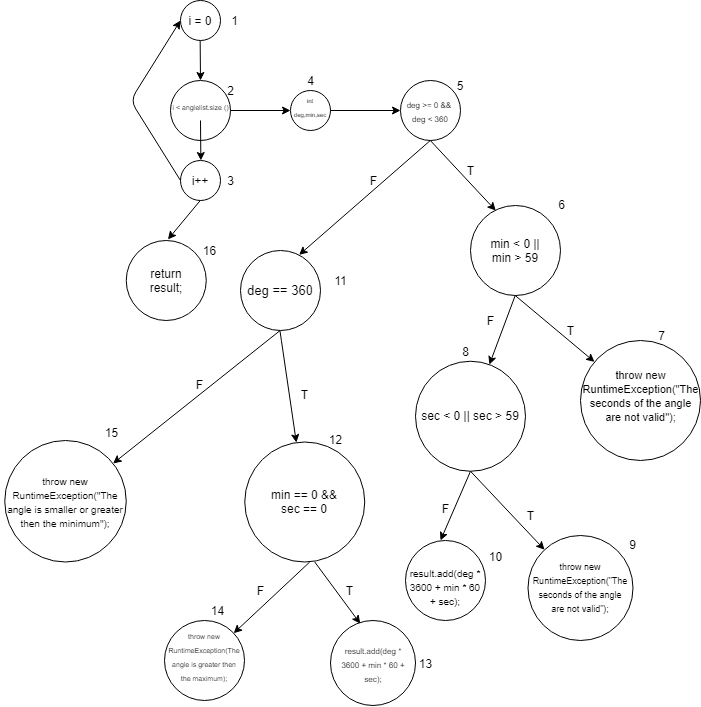

The diagram above was exported from draw.io. Its source (the exported page's mxGraphModel, read from the mxfile embedded in the PNG):
<mxGraphModel dx="981" dy="548" grid="1" gridSize="10" guides="1" tooltips="1" connect="1" arrows="1" fold="1" page="1" pageScale="1" pageWidth="827" pageHeight="1169" math="0" shadow="0">
  <root>
    <mxCell id="0" />
    <mxCell id="1" parent="0" />
    <mxCell id="IvsjY9yBTVIbyTIs3-FD-3" value="" style="ellipse;whiteSpace=wrap;html=1;aspect=fixed;" vertex="1" parent="1">
      <mxGeometry x="350" y="60" width="40" height="40" as="geometry" />
    </mxCell>
    <mxCell id="IvsjY9yBTVIbyTIs3-FD-4" value="" style="endArrow=classic;html=1;" edge="1" parent="1">
      <mxGeometry width="50" height="50" relative="1" as="geometry">
        <mxPoint x="369.66" y="100" as="sourcePoint" />
        <mxPoint x="370" y="140" as="targetPoint" />
        <Array as="points">
          <mxPoint x="369.66" y="100" />
        </Array>
      </mxGeometry>
    </mxCell>
    <mxCell id="IvsjY9yBTVIbyTIs3-FD-5" value="" style="ellipse;whiteSpace=wrap;html=1;aspect=fixed;" vertex="1" parent="1">
      <mxGeometry x="340" y="140" width="60" height="60" as="geometry" />
    </mxCell>
    <mxCell id="IvsjY9yBTVIbyTIs3-FD-6" value="" style="ellipse;whiteSpace=wrap;html=1;aspect=fixed;" vertex="1" parent="1">
      <mxGeometry x="350" y="220" width="40" height="40" as="geometry" />
    </mxCell>
    <mxCell id="IvsjY9yBTVIbyTIs3-FD-8" value="" style="endArrow=classic;html=1;" edge="1" parent="1">
      <mxGeometry width="50" height="50" relative="1" as="geometry">
        <mxPoint x="370" y="180" as="sourcePoint" />
        <mxPoint x="370.3399999999999" y="220" as="targetPoint" />
        <Array as="points">
          <mxPoint x="369.99999999999994" y="180" />
        </Array>
      </mxGeometry>
    </mxCell>
    <mxCell id="IvsjY9yBTVIbyTIs3-FD-9" value="" style="ellipse;whiteSpace=wrap;html=1;aspect=fixed;" vertex="1" parent="1">
      <mxGeometry x="295.75" y="300" width="80" height="80" as="geometry" />
    </mxCell>
    <mxCell id="IvsjY9yBTVIbyTIs3-FD-10" value="" style="endArrow=classic;html=1;entryX=0.521;entryY=-0.013;entryDx=0;entryDy=0;entryPerimeter=0;" edge="1" parent="1" target="IvsjY9yBTVIbyTIs3-FD-9">
      <mxGeometry width="50" height="50" relative="1" as="geometry">
        <mxPoint x="369.76" y="260" as="sourcePoint" />
        <mxPoint x="370.0999999999999" y="300" as="targetPoint" />
        <Array as="points">
          <mxPoint x="369.75999999999993" y="260" />
        </Array>
      </mxGeometry>
    </mxCell>
    <mxCell id="IvsjY9yBTVIbyTIs3-FD-11" value="i = 0" style="text;html=1;strokeColor=none;fillColor=none;align=center;verticalAlign=middle;whiteSpace=wrap;rounded=0;" vertex="1" parent="1">
      <mxGeometry x="350" y="70" width="40" height="20" as="geometry" />
    </mxCell>
    <mxCell id="IvsjY9yBTVIbyTIs3-FD-14" value="" style="endArrow=classic;html=1;entryX=0;entryY=0.5;entryDx=0;entryDy=0;" edge="1" parent="1" target="IvsjY9yBTVIbyTIs3-FD-11">
      <mxGeometry width="50" height="50" relative="1" as="geometry">
        <mxPoint x="350" y="240" as="sourcePoint" />
        <mxPoint x="300" y="170" as="targetPoint" />
        <Array as="points">
          <mxPoint x="300" y="160" />
        </Array>
      </mxGeometry>
    </mxCell>
    <mxCell id="IvsjY9yBTVIbyTIs3-FD-15" value="&lt;font style=&quot;font-size: 7px&quot;&gt;i &amp;lt; anglelist.size ()&lt;/font&gt;" style="text;html=1;strokeColor=none;fillColor=none;align=center;verticalAlign=middle;whiteSpace=wrap;rounded=0;" vertex="1" parent="1">
      <mxGeometry x="338.5" y="160" width="63" height="10" as="geometry" />
    </mxCell>
    <mxCell id="IvsjY9yBTVIbyTIs3-FD-16" value="i++" style="text;html=1;strokeColor=none;fillColor=none;align=center;verticalAlign=middle;whiteSpace=wrap;rounded=0;" vertex="1" parent="1">
      <mxGeometry x="350" y="230" width="40" height="20" as="geometry" />
    </mxCell>
    <mxCell id="IvsjY9yBTVIbyTIs3-FD-18" value="1" style="text;html=1;align=center;verticalAlign=middle;resizable=0;points=[];autosize=1;" vertex="1" parent="1">
      <mxGeometry x="394" y="70" width="20" height="20" as="geometry" />
    </mxCell>
    <mxCell id="IvsjY9yBTVIbyTIs3-FD-19" value="2" style="text;html=1;align=center;verticalAlign=middle;resizable=0;points=[];autosize=1;" vertex="1" parent="1">
      <mxGeometry x="390" y="140" width="20" height="20" as="geometry" />
    </mxCell>
    <mxCell id="IvsjY9yBTVIbyTIs3-FD-20" value="3" style="text;html=1;align=center;verticalAlign=middle;resizable=0;points=[];autosize=1;" vertex="1" parent="1">
      <mxGeometry x="390" y="230" width="20" height="20" as="geometry" />
    </mxCell>
    <mxCell id="IvsjY9yBTVIbyTIs3-FD-21" value="4" style="text;html=1;align=center;verticalAlign=middle;resizable=0;points=[];autosize=1;" vertex="1" parent="1">
      <mxGeometry x="470" y="130" width="20" height="20" as="geometry" />
    </mxCell>
    <mxCell id="IvsjY9yBTVIbyTIs3-FD-22" value="" style="endArrow=classic;html=1;" edge="1" parent="1" target="IvsjY9yBTVIbyTIs3-FD-23">
      <mxGeometry width="50" height="50" relative="1" as="geometry">
        <mxPoint x="400" y="170" as="sourcePoint" />
        <mxPoint x="450" y="170" as="targetPoint" />
        <Array as="points">
          <mxPoint x="399.99999999999994" y="170" />
        </Array>
      </mxGeometry>
    </mxCell>
    <mxCell id="IvsjY9yBTVIbyTIs3-FD-23" value="" style="ellipse;whiteSpace=wrap;html=1;aspect=fixed;" vertex="1" parent="1">
      <mxGeometry x="460" y="150" width="40" height="40" as="geometry" />
    </mxCell>
    <mxCell id="IvsjY9yBTVIbyTIs3-FD-24" value="&lt;font style=&quot;font-size: 6px&quot;&gt;int deg,min,sec&lt;/font&gt;" style="text;html=1;strokeColor=none;fillColor=none;align=center;verticalAlign=middle;whiteSpace=wrap;rounded=0;" vertex="1" parent="1">
      <mxGeometry x="460" y="155" width="40" height="20" as="geometry" />
    </mxCell>
    <mxCell id="IvsjY9yBTVIbyTIs3-FD-25" value="" style="endArrow=classic;html=1;" edge="1" parent="1" target="IvsjY9yBTVIbyTIs3-FD-26">
      <mxGeometry width="50" height="50" relative="1" as="geometry">
        <mxPoint x="500" y="170" as="sourcePoint" />
        <mxPoint x="570" y="170" as="targetPoint" />
        <Array as="points">
          <mxPoint x="499.99999999999994" y="170" />
        </Array>
      </mxGeometry>
    </mxCell>
    <mxCell id="IvsjY9yBTVIbyTIs3-FD-26" value="" style="ellipse;whiteSpace=wrap;html=1;aspect=fixed;" vertex="1" parent="1">
      <mxGeometry x="570" y="140" width="60" height="60" as="geometry" />
    </mxCell>
    <mxCell id="IvsjY9yBTVIbyTIs3-FD-32" value="&lt;font style=&quot;font-size: 8px&quot;&gt;deg &amp;gt;= 0 &amp;amp;&amp;amp; &lt;br&gt;deg &amp;lt; 360&lt;/font&gt;" style="text;html=1;strokeColor=none;fillColor=none;align=center;verticalAlign=middle;whiteSpace=wrap;rounded=0;" vertex="1" parent="1">
      <mxGeometry x="575" y="160" width="50" height="20" as="geometry" />
    </mxCell>
    <mxCell id="IvsjY9yBTVIbyTIs3-FD-33" value="5" style="text;html=1;strokeColor=none;fillColor=none;align=center;verticalAlign=middle;whiteSpace=wrap;rounded=0;" vertex="1" parent="1">
      <mxGeometry x="610" y="135" width="40" height="20" as="geometry" />
    </mxCell>
    <mxCell id="IvsjY9yBTVIbyTIs3-FD-59" value="" style="endArrow=classic;html=1;entryX=0.733;entryY=0.055;entryDx=0;entryDy=0;entryPerimeter=0;" edge="1" parent="1" target="IvsjY9yBTVIbyTIs3-FD-61">
      <mxGeometry width="50" height="50" relative="1" as="geometry">
        <mxPoint x="599.8" y="200" as="sourcePoint" />
        <mxPoint x="540" y="270" as="targetPoint" />
        <Array as="points">
          <mxPoint x="599.8" y="200" />
        </Array>
      </mxGeometry>
    </mxCell>
    <mxCell id="IvsjY9yBTVIbyTIs3-FD-60" value="" style="endArrow=classic;html=1;entryX=0.281;entryY=0.057;entryDx=0;entryDy=0;entryPerimeter=0;" edge="1" parent="1" target="IvsjY9yBTVIbyTIs3-FD-78">
      <mxGeometry width="50" height="50" relative="1" as="geometry">
        <mxPoint x="599.8" y="200" as="sourcePoint" />
        <mxPoint x="660" y="270" as="targetPoint" />
        <Array as="points">
          <mxPoint x="599.8" y="200" />
        </Array>
      </mxGeometry>
    </mxCell>
    <mxCell id="IvsjY9yBTVIbyTIs3-FD-61" value="" style="ellipse;whiteSpace=wrap;html=1;aspect=fixed;" vertex="1" parent="1">
      <mxGeometry x="410" y="310" width="80" height="80" as="geometry" />
    </mxCell>
    <mxCell id="IvsjY9yBTVIbyTIs3-FD-63" value="&lt;font style=&quot;font-size: 13px&quot;&gt;deg == 360&lt;/font&gt;" style="text;html=1;strokeColor=none;fillColor=none;align=center;verticalAlign=middle;whiteSpace=wrap;rounded=0;" vertex="1" parent="1">
      <mxGeometry x="415" y="340" width="70" height="20" as="geometry" />
    </mxCell>
    <mxCell id="IvsjY9yBTVIbyTIs3-FD-64" value="" style="endArrow=classic;html=1;" edge="1" parent="1" target="IvsjY9yBTVIbyTIs3-FD-65">
      <mxGeometry width="50" height="50" relative="1" as="geometry">
        <mxPoint x="449.6" y="390" as="sourcePoint" />
        <mxPoint x="400" y="440" as="targetPoint" />
        <Array as="points">
          <mxPoint x="449.6" y="390" />
        </Array>
      </mxGeometry>
    </mxCell>
    <mxCell id="IvsjY9yBTVIbyTIs3-FD-65" value="" style="ellipse;whiteSpace=wrap;html=1;aspect=fixed;" vertex="1" parent="1">
      <mxGeometry x="174.25" y="500" width="121.5" height="121.5" as="geometry" />
    </mxCell>
    <mxCell id="IvsjY9yBTVIbyTIs3-FD-67" value="&lt;font style=&quot;font-size: 10px&quot;&gt;throw new RuntimeException(&quot;The angle is smaller or greater then the minimum&quot;);&lt;/font&gt;" style="text;html=1;strokeColor=none;fillColor=none;align=center;verticalAlign=middle;whiteSpace=wrap;rounded=0;" vertex="1" parent="1">
      <mxGeometry x="170" y="530.75" width="130" height="60" as="geometry" />
    </mxCell>
    <mxCell id="IvsjY9yBTVIbyTIs3-FD-70" value="" style="ellipse;whiteSpace=wrap;html=1;aspect=fixed;" vertex="1" parent="1">
      <mxGeometry x="414.25" y="501.5" width="120" height="120" as="geometry" />
    </mxCell>
    <mxCell id="IvsjY9yBTVIbyTIs3-FD-71" value="&lt;font style=&quot;font-size: 12px&quot;&gt;min == 0 &amp;amp;&amp;amp; sec == 0&lt;/font&gt;" style="text;html=1;strokeColor=none;fillColor=none;align=center;verticalAlign=middle;whiteSpace=wrap;rounded=0;" vertex="1" parent="1">
      <mxGeometry x="439.25" y="543.25" width="70" height="35" as="geometry" />
    </mxCell>
    <mxCell id="IvsjY9yBTVIbyTIs3-FD-72" value="" style="endArrow=classic;html=1;" edge="1" parent="1" target="IvsjY9yBTVIbyTIs3-FD-74">
      <mxGeometry width="50" height="50" relative="1" as="geometry">
        <mxPoint x="479.25" y="621.5" as="sourcePoint" />
        <mxPoint x="392.5342712474619" y="681.7157287525381" as="targetPoint" />
        <Array as="points">
          <mxPoint x="479.25" y="621.5" />
        </Array>
      </mxGeometry>
    </mxCell>
    <mxCell id="IvsjY9yBTVIbyTIs3-FD-73" value="" style="endArrow=classic;html=1;entryX=0.35;entryY=0.037;entryDx=0;entryDy=0;entryPerimeter=0;" edge="1" parent="1" target="IvsjY9yBTVIbyTIs3-FD-75">
      <mxGeometry width="50" height="50" relative="1" as="geometry">
        <mxPoint x="484.25" y="621.5" as="sourcePoint" />
        <mxPoint x="531.2499999999989" y="683.4999999999984" as="targetPoint" />
        <Array as="points">
          <mxPoint x="484.25" y="621.5" />
        </Array>
      </mxGeometry>
    </mxCell>
    <mxCell id="IvsjY9yBTVIbyTIs3-FD-74" value="" style="ellipse;whiteSpace=wrap;html=1;aspect=fixed;" vertex="1" parent="1">
      <mxGeometry x="334" y="680" width="80" height="80" as="geometry" />
    </mxCell>
    <mxCell id="IvsjY9yBTVIbyTIs3-FD-75" value="" style="ellipse;whiteSpace=wrap;html=1;aspect=fixed;" vertex="1" parent="1">
      <mxGeometry x="500" y="680" width="85" height="85" as="geometry" />
    </mxCell>
    <mxCell id="IvsjY9yBTVIbyTIs3-FD-76" value="&lt;font style=&quot;font-size: 8px&quot;&gt;result.add(deg * 3600 + min * 60 + sec);&lt;/font&gt;" style="text;html=1;strokeColor=none;fillColor=none;align=center;verticalAlign=middle;whiteSpace=wrap;rounded=0;" vertex="1" parent="1">
      <mxGeometry x="507.5" y="686.25" width="70" height="72.5" as="geometry" />
    </mxCell>
    <mxCell id="IvsjY9yBTVIbyTIs3-FD-77" value="&lt;font style=&quot;font-size: 7px&quot;&gt;throw new RuntimeException(The angle is greater then the maximum);&lt;/font&gt;" style="text;html=1;strokeColor=none;fillColor=none;align=center;verticalAlign=middle;whiteSpace=wrap;rounded=0;" vertex="1" parent="1">
      <mxGeometry x="339" y="670" width="70" height="90" as="geometry" />
    </mxCell>
    <mxCell id="IvsjY9yBTVIbyTIs3-FD-78" value="" style="ellipse;whiteSpace=wrap;html=1;aspect=fixed;" vertex="1" parent="1">
      <mxGeometry x="640" y="265" width="90" height="90" as="geometry" />
    </mxCell>
    <mxCell id="IvsjY9yBTVIbyTIs3-FD-79" value="min &amp;lt; 0 || min &amp;gt; 59" style="text;html=1;strokeColor=none;fillColor=none;align=center;verticalAlign=middle;whiteSpace=wrap;rounded=0;" vertex="1" parent="1">
      <mxGeometry x="650" y="300" width="70" height="20" as="geometry" />
    </mxCell>
    <mxCell id="IvsjY9yBTVIbyTIs3-FD-80" value="" style="endArrow=classic;html=1;" edge="1" parent="1" target="IvsjY9yBTVIbyTIs3-FD-85">
      <mxGeometry width="50" height="50" relative="1" as="geometry">
        <mxPoint x="684.71" y="355" as="sourcePoint" />
        <mxPoint x="760" y="410" as="targetPoint" />
        <Array as="points">
          <mxPoint x="684.71" y="355" />
        </Array>
      </mxGeometry>
    </mxCell>
    <mxCell id="IvsjY9yBTVIbyTIs3-FD-82" value="" style="endArrow=classic;html=1;" edge="1" parent="1" target="IvsjY9yBTVIbyTIs3-FD-70">
      <mxGeometry width="50" height="50" relative="1" as="geometry">
        <mxPoint x="449.43" y="390" as="sourcePoint" />
        <mxPoint x="449.7699999999999" y="430" as="targetPoint" />
        <Array as="points">
          <mxPoint x="449.42999999999995" y="390" />
        </Array>
      </mxGeometry>
    </mxCell>
    <mxCell id="IvsjY9yBTVIbyTIs3-FD-84" value="" style="endArrow=classic;html=1;" edge="1" parent="1" target="IvsjY9yBTVIbyTIs3-FD-87">
      <mxGeometry width="50" height="50" relative="1" as="geometry">
        <mxPoint x="684.71" y="355" as="sourcePoint" />
        <mxPoint x="640" y="425" as="targetPoint" />
        <Array as="points">
          <mxPoint x="684.71" y="355" />
        </Array>
      </mxGeometry>
    </mxCell>
    <mxCell id="IvsjY9yBTVIbyTIs3-FD-85" value="" style="ellipse;whiteSpace=wrap;html=1;aspect=fixed;" vertex="1" parent="1">
      <mxGeometry x="750" y="400" width="120" height="120" as="geometry" />
    </mxCell>
    <mxCell id="IvsjY9yBTVIbyTIs3-FD-86" value="&lt;font style=&quot;font-size: 11px&quot;&gt;throw new RuntimeException(&quot;The seconds of the angle are not valid&quot;);&lt;/font&gt;" style="text;html=1;strokeColor=none;fillColor=none;align=center;verticalAlign=middle;whiteSpace=wrap;rounded=0;" vertex="1" parent="1">
      <mxGeometry x="767.5" y="430" width="85" height="50" as="geometry" />
    </mxCell>
    <mxCell id="IvsjY9yBTVIbyTIs3-FD-87" value="" style="ellipse;whiteSpace=wrap;html=1;aspect=fixed;" vertex="1" parent="1">
      <mxGeometry x="585" y="420.75" width="110" height="110" as="geometry" />
    </mxCell>
    <mxCell id="IvsjY9yBTVIbyTIs3-FD-91" value="return result;" style="text;html=1;strokeColor=none;fillColor=none;align=center;verticalAlign=middle;whiteSpace=wrap;rounded=0;" vertex="1" parent="1">
      <mxGeometry x="310.75" y="325" width="50" height="30" as="geometry" />
    </mxCell>
    <mxCell id="IvsjY9yBTVIbyTIs3-FD-92" value="6" style="text;html=1;align=center;verticalAlign=middle;resizable=0;points=[];autosize=1;" vertex="1" parent="1">
      <mxGeometry x="721" y="254" width="20" height="20" as="geometry" />
    </mxCell>
    <mxCell id="IvsjY9yBTVIbyTIs3-FD-93" value="7" style="text;html=1;align=center;verticalAlign=middle;resizable=0;points=[];autosize=1;" vertex="1" parent="1">
      <mxGeometry x="821" y="385" width="20" height="20" as="geometry" />
    </mxCell>
    <mxCell id="IvsjY9yBTVIbyTIs3-FD-94" value="8" style="text;html=1;align=center;verticalAlign=middle;resizable=0;points=[];autosize=1;" vertex="1" parent="1">
      <mxGeometry x="625" y="400.75" width="20" height="20" as="geometry" />
    </mxCell>
    <mxCell id="IvsjY9yBTVIbyTIs3-FD-95" value="11" style="text;html=1;align=center;verticalAlign=middle;resizable=0;points=[];autosize=1;" vertex="1" parent="1">
      <mxGeometry x="495" y="330" width="30" height="20" as="geometry" />
    </mxCell>
    <mxCell id="IvsjY9yBTVIbyTIs3-FD-96" value="12" style="text;html=1;align=center;verticalAlign=middle;resizable=0;points=[];autosize=1;" vertex="1" parent="1">
      <mxGeometry x="490" y="489" width="30" height="20" as="geometry" />
    </mxCell>
    <mxCell id="IvsjY9yBTVIbyTIs3-FD-98" value="16" style="text;html=1;align=center;verticalAlign=middle;resizable=0;points=[];autosize=1;" vertex="1" parent="1">
      <mxGeometry x="364" y="300" width="30" height="20" as="geometry" />
    </mxCell>
    <mxCell id="IvsjY9yBTVIbyTIs3-FD-99" value="13" style="text;html=1;align=center;verticalAlign=middle;resizable=0;points=[];autosize=1;" vertex="1" parent="1">
      <mxGeometry x="580" y="712.5" width="30" height="20" as="geometry" />
    </mxCell>
    <mxCell id="IvsjY9yBTVIbyTIs3-FD-100" value="14" style="text;html=1;align=center;verticalAlign=middle;resizable=0;points=[];autosize=1;" vertex="1" parent="1">
      <mxGeometry x="371.5" y="660" width="30" height="20" as="geometry" />
    </mxCell>
    <mxCell id="IvsjY9yBTVIbyTIs3-FD-101" value="15" style="text;html=1;align=center;verticalAlign=middle;resizable=0;points=[];autosize=1;" vertex="1" parent="1">
      <mxGeometry x="265.75" y="481.5" width="30" height="20" as="geometry" />
    </mxCell>
    <mxCell id="IvsjY9yBTVIbyTIs3-FD-104" value="T" style="text;html=1;align=center;verticalAlign=middle;resizable=0;points=[];autosize=1;" vertex="1" parent="1">
      <mxGeometry x="630" y="220" width="20" height="20" as="geometry" />
    </mxCell>
    <mxCell id="IvsjY9yBTVIbyTIs3-FD-105" value="F" style="text;html=1;align=center;verticalAlign=middle;resizable=0;points=[];autosize=1;" vertex="1" parent="1">
      <mxGeometry x="532.5" y="230" width="20" height="20" as="geometry" />
    </mxCell>
    <mxCell id="IvsjY9yBTVIbyTIs3-FD-106" value="T" style="text;html=1;align=center;verticalAlign=middle;resizable=0;points=[];autosize=1;" vertex="1" parent="1">
      <mxGeometry x="464.25" y="443.63" width="20" height="20" as="geometry" />
    </mxCell>
    <mxCell id="IvsjY9yBTVIbyTIs3-FD-107" value="F" style="text;html=1;align=center;verticalAlign=middle;resizable=0;points=[];autosize=1;" vertex="1" parent="1">
      <mxGeometry x="359" y="434" width="20" height="20" as="geometry" />
    </mxCell>
    <mxCell id="IvsjY9yBTVIbyTIs3-FD-108" value="T" style="text;html=1;align=center;verticalAlign=middle;resizable=0;points=[];autosize=1;" vertex="1" parent="1">
      <mxGeometry x="730" y="380" width="20" height="20" as="geometry" />
    </mxCell>
    <mxCell id="IvsjY9yBTVIbyTIs3-FD-109" value="F" style="text;html=1;align=center;verticalAlign=middle;resizable=0;points=[];autosize=1;" vertex="1" parent="1">
      <mxGeometry x="650" y="370" width="20" height="20" as="geometry" />
    </mxCell>
    <mxCell id="IvsjY9yBTVIbyTIs3-FD-110" value="T" style="text;html=1;align=center;verticalAlign=middle;resizable=0;points=[];autosize=1;" vertex="1" parent="1">
      <mxGeometry x="509.25" y="640" width="20" height="20" as="geometry" />
    </mxCell>
    <mxCell id="IvsjY9yBTVIbyTIs3-FD-111" value="F" style="text;html=1;align=center;verticalAlign=middle;resizable=0;points=[];autosize=1;" vertex="1" parent="1">
      <mxGeometry x="420" y="640" width="20" height="20" as="geometry" />
    </mxCell>
    <mxCell id="IvsjY9yBTVIbyTIs3-FD-112" value="sec &amp;lt; 0 || sec &amp;gt; 59" style="text;html=1;strokeColor=none;fillColor=none;align=center;verticalAlign=middle;whiteSpace=wrap;rounded=0;" vertex="1" parent="1">
      <mxGeometry x="585" y="450" width="110" height="50" as="geometry" />
    </mxCell>
    <mxCell id="IvsjY9yBTVIbyTIs3-FD-113" value="" style="endArrow=classic;html=1;" edge="1" parent="1" target="IvsjY9yBTVIbyTIs3-FD-116">
      <mxGeometry width="50" height="50" relative="1" as="geometry">
        <mxPoint x="640" y="530.75" as="sourcePoint" />
        <mxPoint x="720" y="600" as="targetPoint" />
        <Array as="points">
          <mxPoint x="640" y="530.75" />
        </Array>
      </mxGeometry>
    </mxCell>
    <mxCell id="IvsjY9yBTVIbyTIs3-FD-115" value="" style="endArrow=classic;html=1;" edge="1" parent="1">
      <mxGeometry width="50" height="50" relative="1" as="geometry">
        <mxPoint x="640" y="530.75" as="sourcePoint" />
        <mxPoint x="610" y="600" as="targetPoint" />
        <Array as="points">
          <mxPoint x="640" y="530.75" />
        </Array>
      </mxGeometry>
    </mxCell>
    <mxCell id="IvsjY9yBTVIbyTIs3-FD-116" value="" style="ellipse;whiteSpace=wrap;html=1;aspect=fixed;" vertex="1" parent="1">
      <mxGeometry x="697.5" y="595" width="105" height="105" as="geometry" />
    </mxCell>
    <mxCell id="IvsjY9yBTVIbyTIs3-FD-117" value="" style="ellipse;whiteSpace=wrap;html=1;aspect=fixed;" vertex="1" parent="1">
      <mxGeometry x="575" y="600" width="80" height="80" as="geometry" />
    </mxCell>
    <mxCell id="IvsjY9yBTVIbyTIs3-FD-119" value="&lt;font style=&quot;font-size: 9px&quot;&gt;throw new RuntimeException(&quot;The seconds of the angle are not valid&quot;);&lt;/font&gt;" style="text;html=1;strokeColor=none;fillColor=none;align=center;verticalAlign=middle;whiteSpace=wrap;rounded=0;" vertex="1" parent="1">
      <mxGeometry x="715" y="606.25" width="70" height="80" as="geometry" />
    </mxCell>
    <mxCell id="IvsjY9yBTVIbyTIs3-FD-120" value="&lt;font style=&quot;font-size: 10px&quot;&gt;result.add(deg * 3600 + min * 60 + sec);&lt;/font&gt;" style="text;html=1;strokeColor=none;fillColor=none;align=center;verticalAlign=middle;whiteSpace=wrap;rounded=0;" vertex="1" parent="1">
      <mxGeometry x="575" y="616.25" width="80" height="60" as="geometry" />
    </mxCell>
    <mxCell id="IvsjY9yBTVIbyTIs3-FD-121" value="9" style="text;html=1;align=center;verticalAlign=middle;resizable=0;points=[];autosize=1;" vertex="1" parent="1">
      <mxGeometry x="792" y="594" width="20" height="20" as="geometry" />
    </mxCell>
    <mxCell id="IvsjY9yBTVIbyTIs3-FD-122" value="10" style="text;html=1;align=center;verticalAlign=middle;resizable=0;points=[];autosize=1;" vertex="1" parent="1">
      <mxGeometry x="650" y="606.25" width="30" height="20" as="geometry" />
    </mxCell>
    <mxCell id="IvsjY9yBTVIbyTIs3-FD-123" value="T" style="text;html=1;align=center;verticalAlign=middle;resizable=0;points=[];autosize=1;" vertex="1" parent="1">
      <mxGeometry x="690" y="565" width="20" height="20" as="geometry" />
    </mxCell>
    <mxCell id="IvsjY9yBTVIbyTIs3-FD-124" value="F" style="text;html=1;align=center;verticalAlign=middle;resizable=0;points=[];autosize=1;" vertex="1" parent="1">
      <mxGeometry x="605" y="558.25" width="20" height="20" as="geometry" />
    </mxCell>
  </root>
</mxGraphModel>